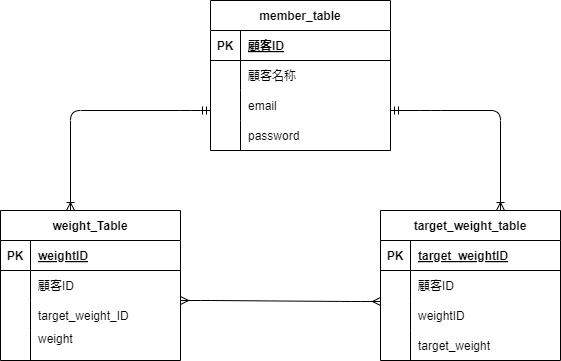

The diagram above was exported from draw.io. Its source (the exported page's mxGraphModel, read from the mxfile embedded in the PNG):
<mxGraphModel dx="268" dy="419" grid="1" gridSize="10" guides="1" tooltips="1" connect="1" arrows="1" fold="1" page="1" pageScale="1" pageWidth="850" pageHeight="1100" math="0" shadow="0">
  <root>
    <mxCell id="0" />
    <mxCell id="1" parent="0" />
    <mxCell id="2" value="member_table" style="shape=table;startSize=30;container=1;collapsible=1;childLayout=tableLayout;fixedRows=1;rowLines=0;fontStyle=1;align=center;resizeLast=1;" parent="1" vertex="1">
      <mxGeometry x="430" y="30" width="180" height="150" as="geometry" />
    </mxCell>
    <mxCell id="3" value="" style="shape=tableRow;horizontal=0;startSize=0;swimlaneHead=0;swimlaneBody=0;fillColor=none;collapsible=0;dropTarget=0;points=[[0,0.5],[1,0.5]];portConstraint=eastwest;top=0;left=0;right=0;bottom=1;" parent="2" vertex="1">
      <mxGeometry y="30" width="180" height="30" as="geometry" />
    </mxCell>
    <mxCell id="4" value="PK" style="shape=partialRectangle;connectable=0;fillColor=none;top=0;left=0;bottom=0;right=0;fontStyle=1;overflow=hidden;" parent="3" vertex="1">
      <mxGeometry width="30" height="30" as="geometry">
        <mxRectangle width="30" height="30" as="alternateBounds" />
      </mxGeometry>
    </mxCell>
    <mxCell id="5" value="顧客ID" style="shape=partialRectangle;connectable=0;fillColor=none;top=0;left=0;bottom=0;right=0;align=left;spacingLeft=6;fontStyle=5;overflow=hidden;" parent="3" vertex="1">
      <mxGeometry x="30" width="150" height="30" as="geometry">
        <mxRectangle width="150" height="30" as="alternateBounds" />
      </mxGeometry>
    </mxCell>
    <mxCell id="6" value="" style="shape=tableRow;horizontal=0;startSize=0;swimlaneHead=0;swimlaneBody=0;fillColor=none;collapsible=0;dropTarget=0;points=[[0,0.5],[1,0.5]];portConstraint=eastwest;top=0;left=0;right=0;bottom=0;" parent="2" vertex="1">
      <mxGeometry y="60" width="180" height="30" as="geometry" />
    </mxCell>
    <mxCell id="7" value="" style="shape=partialRectangle;connectable=0;fillColor=none;top=0;left=0;bottom=0;right=0;editable=1;overflow=hidden;" parent="6" vertex="1">
      <mxGeometry width="30" height="30" as="geometry">
        <mxRectangle width="30" height="30" as="alternateBounds" />
      </mxGeometry>
    </mxCell>
    <mxCell id="8" value="顧客名称" style="shape=partialRectangle;connectable=0;fillColor=none;top=0;left=0;bottom=0;right=0;align=left;spacingLeft=6;overflow=hidden;" parent="6" vertex="1">
      <mxGeometry x="30" width="150" height="30" as="geometry">
        <mxRectangle width="150" height="30" as="alternateBounds" />
      </mxGeometry>
    </mxCell>
    <mxCell id="9" value="" style="shape=tableRow;horizontal=0;startSize=0;swimlaneHead=0;swimlaneBody=0;fillColor=none;collapsible=0;dropTarget=0;points=[[0,0.5],[1,0.5]];portConstraint=eastwest;top=0;left=0;right=0;bottom=0;" parent="2" vertex="1">
      <mxGeometry y="90" width="180" height="30" as="geometry" />
    </mxCell>
    <mxCell id="10" value="" style="shape=partialRectangle;connectable=0;fillColor=none;top=0;left=0;bottom=0;right=0;editable=1;overflow=hidden;" parent="9" vertex="1">
      <mxGeometry width="30" height="30" as="geometry">
        <mxRectangle width="30" height="30" as="alternateBounds" />
      </mxGeometry>
    </mxCell>
    <mxCell id="11" value="email" style="shape=partialRectangle;connectable=0;fillColor=none;top=0;left=0;bottom=0;right=0;align=left;spacingLeft=6;overflow=hidden;" parent="9" vertex="1">
      <mxGeometry x="30" width="150" height="30" as="geometry">
        <mxRectangle width="150" height="30" as="alternateBounds" />
      </mxGeometry>
    </mxCell>
    <mxCell id="12" value="" style="shape=tableRow;horizontal=0;startSize=0;swimlaneHead=0;swimlaneBody=0;fillColor=none;collapsible=0;dropTarget=0;points=[[0,0.5],[1,0.5]];portConstraint=eastwest;top=0;left=0;right=0;bottom=0;" parent="2" vertex="1">
      <mxGeometry y="120" width="180" height="30" as="geometry" />
    </mxCell>
    <mxCell id="13" value="" style="shape=partialRectangle;connectable=0;fillColor=none;top=0;left=0;bottom=0;right=0;editable=1;overflow=hidden;" parent="12" vertex="1">
      <mxGeometry width="30" height="30" as="geometry">
        <mxRectangle width="30" height="30" as="alternateBounds" />
      </mxGeometry>
    </mxCell>
    <mxCell id="14" value="password" style="shape=partialRectangle;connectable=0;fillColor=none;top=0;left=0;bottom=0;right=0;align=left;spacingLeft=6;overflow=hidden;" parent="12" vertex="1">
      <mxGeometry x="30" width="150" height="30" as="geometry">
        <mxRectangle width="150" height="30" as="alternateBounds" />
      </mxGeometry>
    </mxCell>
    <mxCell id="20" value="" style="fontSize=12;html=1;endArrow=ERoneToMany;startArrow=ERmandOne;" parent="1" edge="1">
      <mxGeometry width="100" height="100" relative="1" as="geometry">
        <mxPoint x="430" y="140" as="sourcePoint" />
        <mxPoint x="290" y="240" as="targetPoint" />
        <Array as="points">
          <mxPoint x="410" y="140" />
          <mxPoint x="290" y="140" />
        </Array>
      </mxGeometry>
    </mxCell>
    <mxCell id="21" value="weight_Table" style="shape=table;startSize=30;container=1;collapsible=1;childLayout=tableLayout;fixedRows=1;rowLines=0;fontStyle=1;align=center;resizeLast=1;" parent="1" vertex="1">
      <mxGeometry x="220" y="240" width="180" height="150" as="geometry" />
    </mxCell>
    <mxCell id="22" value="" style="shape=tableRow;horizontal=0;startSize=0;swimlaneHead=0;swimlaneBody=0;fillColor=none;collapsible=0;dropTarget=0;points=[[0,0.5],[1,0.5]];portConstraint=eastwest;top=0;left=0;right=0;bottom=1;" parent="21" vertex="1">
      <mxGeometry y="30" width="180" height="30" as="geometry" />
    </mxCell>
    <mxCell id="23" value="PK" style="shape=partialRectangle;connectable=0;fillColor=none;top=0;left=0;bottom=0;right=0;fontStyle=1;overflow=hidden;" parent="22" vertex="1">
      <mxGeometry width="30" height="30" as="geometry">
        <mxRectangle width="30" height="30" as="alternateBounds" />
      </mxGeometry>
    </mxCell>
    <mxCell id="24" value="weightID" style="shape=partialRectangle;connectable=0;fillColor=none;top=0;left=0;bottom=0;right=0;align=left;spacingLeft=6;fontStyle=5;overflow=hidden;" parent="22" vertex="1">
      <mxGeometry x="30" width="150" height="30" as="geometry">
        <mxRectangle width="150" height="30" as="alternateBounds" />
      </mxGeometry>
    </mxCell>
    <mxCell id="25" value="" style="shape=tableRow;horizontal=0;startSize=0;swimlaneHead=0;swimlaneBody=0;fillColor=none;collapsible=0;dropTarget=0;points=[[0,0.5],[1,0.5]];portConstraint=eastwest;top=0;left=0;right=0;bottom=0;" parent="21" vertex="1">
      <mxGeometry y="60" width="180" height="30" as="geometry" />
    </mxCell>
    <mxCell id="26" value="" style="shape=partialRectangle;connectable=0;fillColor=none;top=0;left=0;bottom=0;right=0;editable=1;overflow=hidden;" parent="25" vertex="1">
      <mxGeometry width="30" height="30" as="geometry">
        <mxRectangle width="30" height="30" as="alternateBounds" />
      </mxGeometry>
    </mxCell>
    <mxCell id="27" value="顧客ID" style="shape=partialRectangle;connectable=0;fillColor=none;top=0;left=0;bottom=0;right=0;align=left;spacingLeft=6;overflow=hidden;" parent="25" vertex="1">
      <mxGeometry x="30" width="150" height="30" as="geometry">
        <mxRectangle width="150" height="30" as="alternateBounds" />
      </mxGeometry>
    </mxCell>
    <mxCell id="28" value="" style="shape=tableRow;horizontal=0;startSize=0;swimlaneHead=0;swimlaneBody=0;fillColor=none;collapsible=0;dropTarget=0;points=[[0,0.5],[1,0.5]];portConstraint=eastwest;top=0;left=0;right=0;bottom=0;" parent="21" vertex="1">
      <mxGeometry y="90" width="180" height="30" as="geometry" />
    </mxCell>
    <mxCell id="29" value="" style="shape=partialRectangle;connectable=0;fillColor=none;top=0;left=0;bottom=0;right=0;editable=1;overflow=hidden;" parent="28" vertex="1">
      <mxGeometry width="30" height="30" as="geometry">
        <mxRectangle width="30" height="30" as="alternateBounds" />
      </mxGeometry>
    </mxCell>
    <mxCell id="30" value="target_weight_ID" style="shape=partialRectangle;connectable=0;fillColor=none;top=0;left=0;bottom=0;right=0;align=left;spacingLeft=6;overflow=hidden;" parent="28" vertex="1">
      <mxGeometry x="30" width="150" height="30" as="geometry">
        <mxRectangle width="150" height="30" as="alternateBounds" />
      </mxGeometry>
    </mxCell>
    <mxCell id="31" value="" style="shape=tableRow;horizontal=0;startSize=0;swimlaneHead=0;swimlaneBody=0;fillColor=none;collapsible=0;dropTarget=0;points=[[0,0.5],[1,0.5]];portConstraint=eastwest;top=0;left=0;right=0;bottom=0;" parent="21" vertex="1">
      <mxGeometry y="120" width="180" height="30" as="geometry" />
    </mxCell>
    <mxCell id="32" value="" style="shape=partialRectangle;connectable=0;fillColor=none;top=0;left=0;bottom=0;right=0;editable=1;overflow=hidden;" parent="31" vertex="1">
      <mxGeometry width="30" height="30" as="geometry">
        <mxRectangle width="30" height="30" as="alternateBounds" />
      </mxGeometry>
    </mxCell>
    <mxCell id="33" value="weight&#10;" style="shape=partialRectangle;connectable=0;fillColor=none;top=0;left=0;bottom=0;right=0;align=left;spacingLeft=6;overflow=hidden;" parent="31" vertex="1">
      <mxGeometry x="30" width="150" height="30" as="geometry">
        <mxRectangle width="150" height="30" as="alternateBounds" />
      </mxGeometry>
    </mxCell>
    <mxCell id="34" value="" style="fontSize=12;html=1;endArrow=ERoneToMany;startArrow=ERmandOne;" parent="1" edge="1">
      <mxGeometry width="100" height="100" relative="1" as="geometry">
        <mxPoint x="610" y="140" as="sourcePoint" />
        <mxPoint x="720" y="240" as="targetPoint" />
        <Array as="points">
          <mxPoint x="650" y="140" />
          <mxPoint x="720" y="140" />
        </Array>
      </mxGeometry>
    </mxCell>
    <mxCell id="35" value="target_weight_table" style="shape=table;startSize=30;container=1;collapsible=1;childLayout=tableLayout;fixedRows=1;rowLines=0;fontStyle=1;align=center;resizeLast=1;" parent="1" vertex="1">
      <mxGeometry x="600" y="240" width="180" height="150" as="geometry" />
    </mxCell>
    <mxCell id="36" value="" style="shape=tableRow;horizontal=0;startSize=0;swimlaneHead=0;swimlaneBody=0;fillColor=none;collapsible=0;dropTarget=0;points=[[0,0.5],[1,0.5]];portConstraint=eastwest;top=0;left=0;right=0;bottom=1;" parent="35" vertex="1">
      <mxGeometry y="30" width="180" height="30" as="geometry" />
    </mxCell>
    <mxCell id="37" value="PK" style="shape=partialRectangle;connectable=0;fillColor=none;top=0;left=0;bottom=0;right=0;fontStyle=1;overflow=hidden;" parent="36" vertex="1">
      <mxGeometry width="30" height="30" as="geometry">
        <mxRectangle width="30" height="30" as="alternateBounds" />
      </mxGeometry>
    </mxCell>
    <mxCell id="38" value="target_weightID" style="shape=partialRectangle;connectable=0;fillColor=none;top=0;left=0;bottom=0;right=0;align=left;spacingLeft=6;fontStyle=5;overflow=hidden;" parent="36" vertex="1">
      <mxGeometry x="30" width="150" height="30" as="geometry">
        <mxRectangle width="150" height="30" as="alternateBounds" />
      </mxGeometry>
    </mxCell>
    <mxCell id="39" value="" style="shape=tableRow;horizontal=0;startSize=0;swimlaneHead=0;swimlaneBody=0;fillColor=none;collapsible=0;dropTarget=0;points=[[0,0.5],[1,0.5]];portConstraint=eastwest;top=0;left=0;right=0;bottom=0;" parent="35" vertex="1">
      <mxGeometry y="60" width="180" height="30" as="geometry" />
    </mxCell>
    <mxCell id="40" value="" style="shape=partialRectangle;connectable=0;fillColor=none;top=0;left=0;bottom=0;right=0;editable=1;overflow=hidden;" parent="39" vertex="1">
      <mxGeometry width="30" height="30" as="geometry">
        <mxRectangle width="30" height="30" as="alternateBounds" />
      </mxGeometry>
    </mxCell>
    <mxCell id="41" value="顧客ID" style="shape=partialRectangle;connectable=0;fillColor=none;top=0;left=0;bottom=0;right=0;align=left;spacingLeft=6;overflow=hidden;" parent="39" vertex="1">
      <mxGeometry x="30" width="150" height="30" as="geometry">
        <mxRectangle width="150" height="30" as="alternateBounds" />
      </mxGeometry>
    </mxCell>
    <mxCell id="42" value="" style="shape=tableRow;horizontal=0;startSize=0;swimlaneHead=0;swimlaneBody=0;fillColor=none;collapsible=0;dropTarget=0;points=[[0,0.5],[1,0.5]];portConstraint=eastwest;top=0;left=0;right=0;bottom=0;" parent="35" vertex="1">
      <mxGeometry y="90" width="180" height="30" as="geometry" />
    </mxCell>
    <mxCell id="43" value="" style="shape=partialRectangle;connectable=0;fillColor=none;top=0;left=0;bottom=0;right=0;editable=1;overflow=hidden;" parent="42" vertex="1">
      <mxGeometry width="30" height="30" as="geometry">
        <mxRectangle width="30" height="30" as="alternateBounds" />
      </mxGeometry>
    </mxCell>
    <mxCell id="44" value="weightID" style="shape=partialRectangle;connectable=0;fillColor=none;top=0;left=0;bottom=0;right=0;align=left;spacingLeft=6;overflow=hidden;" parent="42" vertex="1">
      <mxGeometry x="30" width="150" height="30" as="geometry">
        <mxRectangle width="150" height="30" as="alternateBounds" />
      </mxGeometry>
    </mxCell>
    <mxCell id="45" value="" style="shape=tableRow;horizontal=0;startSize=0;swimlaneHead=0;swimlaneBody=0;fillColor=none;collapsible=0;dropTarget=0;points=[[0,0.5],[1,0.5]];portConstraint=eastwest;top=0;left=0;right=0;bottom=0;" parent="35" vertex="1">
      <mxGeometry y="120" width="180" height="30" as="geometry" />
    </mxCell>
    <mxCell id="46" value="" style="shape=partialRectangle;connectable=0;fillColor=none;top=0;left=0;bottom=0;right=0;editable=1;overflow=hidden;" parent="45" vertex="1">
      <mxGeometry width="30" height="30" as="geometry">
        <mxRectangle width="30" height="30" as="alternateBounds" />
      </mxGeometry>
    </mxCell>
    <mxCell id="47" value="target_weight" style="shape=partialRectangle;connectable=0;fillColor=none;top=0;left=0;bottom=0;right=0;align=left;spacingLeft=6;overflow=hidden;" parent="45" vertex="1">
      <mxGeometry x="30" width="150" height="30" as="geometry">
        <mxRectangle width="150" height="30" as="alternateBounds" />
      </mxGeometry>
    </mxCell>
    <mxCell id="48" value="" style="edgeStyle=entityRelationEdgeStyle;fontSize=12;html=1;endArrow=ERmany;startArrow=ERmany;" parent="1" edge="1">
      <mxGeometry width="100" height="100" relative="1" as="geometry">
        <mxPoint x="400" y="330" as="sourcePoint" />
        <mxPoint x="600" y="331" as="targetPoint" />
      </mxGeometry>
    </mxCell>
  </root>
</mxGraphModel>